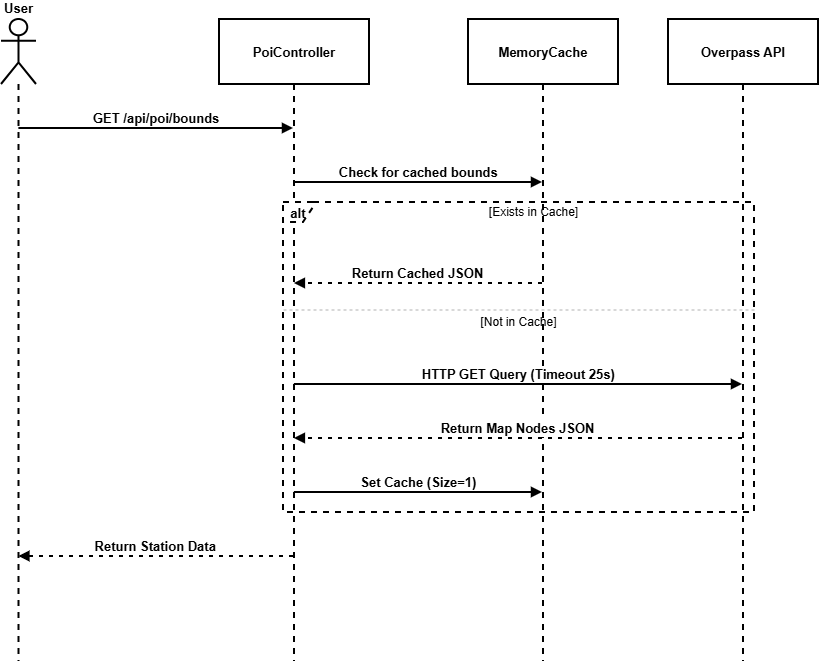

The diagram above was exported from draw.io. Its source (the exported page's mxGraphModel, read from the mxfile embedded in the PNG):
<mxGraphModel dx="1144" dy="676" grid="1" gridSize="10" guides="1" tooltips="1" connect="1" arrows="1" fold="1" page="1" pageScale="1" pageWidth="850" pageHeight="1100" math="0" shadow="0">
  <root>
    <mxCell id="0" />
    <mxCell id="1" parent="0" />
    <mxCell id="aupB7yvMvNyg8jmNRuzc-1" parent="1" style="shape=umlLifeline;perimeter=lifelinePerimeter;whiteSpace=wrap;container=1;dropTarget=0;collapsible=0;recursiveResize=0;outlineConnect=0;portConstraint=eastwest;newEdgeStyle={&quot;edgeStyle&quot;:&quot;elbowEdgeStyle&quot;,&quot;elbow&quot;:&quot;vertical&quot;,&quot;curved&quot;:0,&quot;rounded&quot;:0};participant=umlActor;verticalAlign=bottom;labelPosition=center;verticalLabelPosition=top;align=center;size=65;strokeWidth=2;fontStyle=1;fontSize=13;" value="User" vertex="1">
      <mxGeometry height="642" width="35" x="20" y="20" as="geometry" />
    </mxCell>
    <mxCell id="aupB7yvMvNyg8jmNRuzc-2" parent="1" style="shape=umlLifeline;perimeter=lifelinePerimeter;whiteSpace=wrap;container=1;dropTarget=0;collapsible=0;recursiveResize=0;outlineConnect=0;portConstraint=eastwest;newEdgeStyle={&quot;edgeStyle&quot;:&quot;elbowEdgeStyle&quot;,&quot;elbow&quot;:&quot;vertical&quot;,&quot;curved&quot;:0,&quot;rounded&quot;:0};size=65;strokeWidth=2;fontStyle=1;fontSize=13;" value="PoiController" vertex="1">
      <mxGeometry height="642" width="150" x="238" y="20" as="geometry" />
    </mxCell>
    <mxCell id="aupB7yvMvNyg8jmNRuzc-3" parent="1" style="shape=umlLifeline;perimeter=lifelinePerimeter;whiteSpace=wrap;container=1;dropTarget=0;collapsible=0;recursiveResize=0;outlineConnect=0;portConstraint=eastwest;newEdgeStyle={&quot;edgeStyle&quot;:&quot;elbowEdgeStyle&quot;,&quot;elbow&quot;:&quot;vertical&quot;,&quot;curved&quot;:0,&quot;rounded&quot;:0};size=65;strokeWidth=2;fontStyle=1;fontSize=13;" value="MemoryCache" vertex="1">
      <mxGeometry height="642" width="150" x="487" y="20" as="geometry" />
    </mxCell>
    <mxCell id="aupB7yvMvNyg8jmNRuzc-4" parent="1" style="shape=umlLifeline;perimeter=lifelinePerimeter;whiteSpace=wrap;container=1;dropTarget=0;collapsible=0;recursiveResize=0;outlineConnect=0;portConstraint=eastwest;newEdgeStyle={&quot;edgeStyle&quot;:&quot;elbowEdgeStyle&quot;,&quot;elbow&quot;:&quot;vertical&quot;,&quot;curved&quot;:0,&quot;rounded&quot;:0};size=65;strokeWidth=2;fontStyle=1;fontSize=13;" value="Overpass API" vertex="1">
      <mxGeometry height="642" width="150" x="687" y="20" as="geometry" />
    </mxCell>
    <mxCell id="aupB7yvMvNyg8jmNRuzc-5" parent="1" style="shape=umlFrame;dashed=1;pointerEvents=0;dropTarget=0;height=20;width=30;strokeWidth=2;fontStyle=1;fontSize=13;" value="alt" vertex="1">
      <mxGeometry height="310" width="471" x="302" y="203" as="geometry" />
    </mxCell>
    <mxCell id="aupB7yvMvNyg8jmNRuzc-6" parent="aupB7yvMvNyg8jmNRuzc-5" style="text;strokeColor=none;fillColor=none;align=center;verticalAlign=middle;whiteSpace=wrap;" value="[Exists in Cache]" vertex="1">
      <mxGeometry height="20" width="441" x="30" as="geometry" />
    </mxCell>
    <mxCell id="aupB7yvMvNyg8jmNRuzc-7" parent="aupB7yvMvNyg8jmNRuzc-5" style="shape=line;dashed=1;whiteSpace=wrap;verticalAlign=top;labelPosition=center;verticalLabelPosition=middle;align=center;strokeColor=#B3B3B3;" value="[Not in Cache]" vertex="1">
      <mxGeometry height="3" width="471" y="106" as="geometry" />
    </mxCell>
    <mxCell id="aupB7yvMvNyg8jmNRuzc-8" edge="1" parent="1" source="aupB7yvMvNyg8jmNRuzc-1" style="verticalAlign=bottom;edgeStyle=elbowEdgeStyle;elbow=vertical;curved=0;rounded=0;endArrow=block;strokeWidth=2;fontStyle=1;fontSize=13;" target="aupB7yvMvNyg8jmNRuzc-2" value="GET /api/poi/bounds">
      <mxGeometry relative="1" as="geometry">
        <Array as="points">
          <mxPoint x="213" y="129" />
        </Array>
      </mxGeometry>
    </mxCell>
    <mxCell id="aupB7yvMvNyg8jmNRuzc-9" edge="1" parent="1" source="aupB7yvMvNyg8jmNRuzc-2" style="verticalAlign=bottom;edgeStyle=elbowEdgeStyle;elbow=vertical;curved=0;rounded=0;endArrow=block;strokeWidth=2;fontStyle=1;fontSize=13;" target="aupB7yvMvNyg8jmNRuzc-3" value="Check for cached bounds">
      <mxGeometry relative="1" as="geometry">
        <Array as="points">
          <mxPoint x="446" y="183" />
        </Array>
      </mxGeometry>
    </mxCell>
    <mxCell id="aupB7yvMvNyg8jmNRuzc-10" edge="1" parent="1" source="aupB7yvMvNyg8jmNRuzc-3" style="verticalAlign=bottom;edgeStyle=elbowEdgeStyle;elbow=vertical;curved=0;rounded=0;dashed=1;dashPattern=2 3;endArrow=block;strokeWidth=2;fontStyle=1;fontSize=13;" target="aupB7yvMvNyg8jmNRuzc-2" value="Return Cached JSON">
      <mxGeometry relative="1" as="geometry">
        <Array as="points">
          <mxPoint x="449" y="284" />
        </Array>
      </mxGeometry>
    </mxCell>
    <mxCell id="aupB7yvMvNyg8jmNRuzc-11" edge="1" parent="1" source="aupB7yvMvNyg8jmNRuzc-2" style="verticalAlign=bottom;edgeStyle=elbowEdgeStyle;elbow=vertical;curved=0;rounded=0;endArrow=block;strokeWidth=2;fontStyle=1;fontSize=13;" target="aupB7yvMvNyg8jmNRuzc-4" value="HTTP GET Query (Timeout 25s)">
      <mxGeometry relative="1" as="geometry">
        <Array as="points">
          <mxPoint x="546" y="385" />
        </Array>
      </mxGeometry>
    </mxCell>
    <mxCell id="aupB7yvMvNyg8jmNRuzc-12" edge="1" parent="1" source="aupB7yvMvNyg8jmNRuzc-4" style="verticalAlign=bottom;edgeStyle=elbowEdgeStyle;elbow=vertical;curved=0;rounded=0;dashed=1;dashPattern=2 3;endArrow=block;strokeWidth=2;fontStyle=1;fontSize=13;" target="aupB7yvMvNyg8jmNRuzc-2" value="Return Map Nodes JSON">
      <mxGeometry relative="1" as="geometry">
        <Array as="points">
          <mxPoint x="549" y="439" />
        </Array>
      </mxGeometry>
    </mxCell>
    <mxCell id="aupB7yvMvNyg8jmNRuzc-13" edge="1" parent="1" source="aupB7yvMvNyg8jmNRuzc-2" style="verticalAlign=bottom;edgeStyle=elbowEdgeStyle;elbow=vertical;curved=0;rounded=0;endArrow=block;strokeWidth=2;fontStyle=1;fontSize=13;" target="aupB7yvMvNyg8jmNRuzc-3" value="Set Cache (Size=1)">
      <mxGeometry relative="1" as="geometry">
        <Array as="points">
          <mxPoint x="446" y="493" />
        </Array>
      </mxGeometry>
    </mxCell>
    <mxCell id="aupB7yvMvNyg8jmNRuzc-14" edge="1" parent="1" source="aupB7yvMvNyg8jmNRuzc-2" style="verticalAlign=bottom;edgeStyle=elbowEdgeStyle;elbow=vertical;curved=0;rounded=0;dashed=1;dashPattern=2 3;endArrow=block;strokeWidth=2;fontStyle=1;fontSize=13;" target="aupB7yvMvNyg8jmNRuzc-1" value="Return Station Data">
      <mxGeometry relative="1" as="geometry">
        <Array as="points">
          <mxPoint x="216" y="557" />
        </Array>
      </mxGeometry>
    </mxCell>
  </root>
</mxGraphModel>